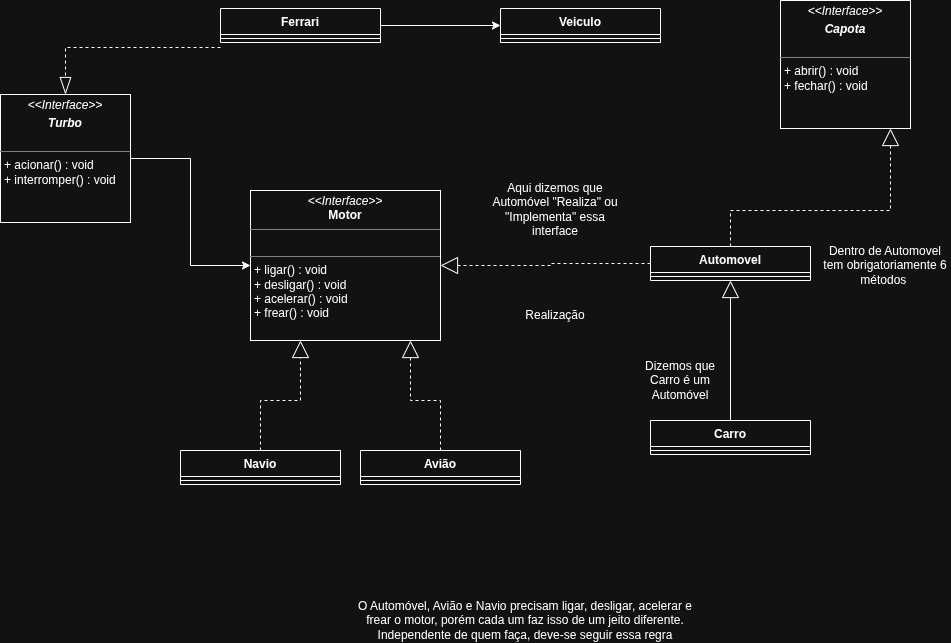

The diagram above was exported from draw.io. Its source (the exported page's mxGraphModel, read from the mxfile embedded in the PNG):
<mxGraphModel dx="860" dy="1648" grid="1" gridSize="10" guides="1" tooltips="1" connect="1" arrows="1" fold="1" page="1" pageScale="1" pageWidth="827" pageHeight="1169" math="0" shadow="0">
  <root>
    <mxCell id="0" />
    <mxCell id="1" parent="0" />
    <mxCell id="CrH73Zv4Lsydg--Cb8y--6" parent="1" style="verticalAlign=top;align=left;overflow=fill;html=1;whiteSpace=wrap;" value="&lt;p style=&quot;margin:0px;margin-top:4px;text-align:center;&quot;&gt;&lt;i&gt;&amp;lt;&amp;lt;Interface&amp;gt;&amp;gt;&lt;/i&gt;&lt;br&gt;&lt;b&gt;Motor&lt;/b&gt;&lt;/p&gt;&lt;hr size=&quot;1&quot; style=&quot;border-style:solid;&quot;&gt;&lt;p style=&quot;margin:0px;margin-left:4px;&quot;&gt;&lt;br&gt;&lt;/p&gt;&lt;hr size=&quot;1&quot; style=&quot;border-style:solid;&quot;&gt;&lt;p style=&quot;margin:0px;margin-left:4px;&quot;&gt;+ ligar() : void&lt;br&gt;+ desligar() : void&lt;/p&gt;&lt;p style=&quot;margin:0px;margin-left:4px;&quot;&gt;+ acelerar() : void&lt;/p&gt;&lt;p style=&quot;margin:0px;margin-left:4px;&quot;&gt;+ frear() : void&lt;/p&gt;" vertex="1">
      <mxGeometry height="150" width="190" x="290" y="150" as="geometry" />
    </mxCell>
    <mxCell id="CrH73Zv4Lsydg--Cb8y--11" edge="1" parent="1" source="CrH73Zv4Lsydg--Cb8y--7" style="edgeStyle=orthogonalEdgeStyle;rounded=0;orthogonalLoop=1;jettySize=auto;html=1;defaultLabelBackgroundColor=page;labelPadding=0 4;dashed=1;endArrow=block;endFill=0;endSize=15;" target="CrH73Zv4Lsydg--Cb8y--6">
      <mxGeometry relative="1" as="geometry" />
    </mxCell>
    <mxCell id="CrH73Zv4Lsydg--Cb8y--7" parent="1" style="swimlane;fontStyle=1;align=center;verticalAlign=top;childLayout=stackLayout;horizontal=1;startSize=26;horizontalStack=0;resizeParent=1;resizeParentMax=0;resizeLast=0;collapsible=1;marginBottom=0;whiteSpace=wrap;html=1;" value="Automovel" vertex="1">
      <mxGeometry height="34" width="160" x="690" y="206" as="geometry" />
    </mxCell>
    <mxCell id="CrH73Zv4Lsydg--Cb8y--9" parent="CrH73Zv4Lsydg--Cb8y--7" style="line;strokeWidth=1;fillColor=none;align=left;verticalAlign=middle;spacingTop=-1;spacingLeft=3;spacingRight=3;rotatable=0;labelPosition=right;points=[];portConstraint=eastwest;strokeColor=inherit;labelPerimeter=1;" value="" vertex="1">
      <mxGeometry height="8" width="160" y="26" as="geometry" />
    </mxCell>
    <mxCell id="CrH73Zv4Lsydg--Cb8y--12" parent="1" style="text;html=1;whiteSpace=wrap;strokeColor=none;fillColor=none;align=center;verticalAlign=middle;rounded=0;" value="Realização" vertex="1">
      <mxGeometry height="30" width="60" x="565" y="260" as="geometry" />
    </mxCell>
    <mxCell id="CrH73Zv4Lsydg--Cb8y--17" edge="1" parent="1" source="CrH73Zv4Lsydg--Cb8y--13" style="edgeStyle=orthogonalEdgeStyle;rounded=0;orthogonalLoop=1;jettySize=auto;html=1;defaultLabelBackgroundColor=page;labelPadding=0 4;endSize=15;endArrow=block;endFill=0;" target="CrH73Zv4Lsydg--Cb8y--7">
      <mxGeometry relative="1" as="geometry" />
    </mxCell>
    <mxCell id="CrH73Zv4Lsydg--Cb8y--13" parent="1" style="swimlane;fontStyle=1;align=center;verticalAlign=top;childLayout=stackLayout;horizontal=1;startSize=26;horizontalStack=0;resizeParent=1;resizeParentMax=0;resizeLast=0;collapsible=1;marginBottom=0;whiteSpace=wrap;html=1;" value="Carro" vertex="1">
      <mxGeometry height="34" width="160" x="690" y="380" as="geometry" />
    </mxCell>
    <mxCell id="CrH73Zv4Lsydg--Cb8y--15" parent="CrH73Zv4Lsydg--Cb8y--13" style="line;strokeWidth=1;fillColor=none;align=left;verticalAlign=middle;spacingTop=-1;spacingLeft=3;spacingRight=3;rotatable=0;labelPosition=right;points=[];portConstraint=eastwest;strokeColor=inherit;labelPerimeter=1;" value="" vertex="1">
      <mxGeometry height="8" width="160" y="26" as="geometry" />
    </mxCell>
    <mxCell id="CrH73Zv4Lsydg--Cb8y--18" parent="1" style="text;html=1;whiteSpace=wrap;strokeColor=none;fillColor=none;align=center;verticalAlign=middle;rounded=0;" value="Dizemos que Carro é um Automóvel" vertex="1">
      <mxGeometry height="40" width="100" x="670" y="320" as="geometry" />
    </mxCell>
    <mxCell id="CrH73Zv4Lsydg--Cb8y--19" parent="1" style="text;html=1;whiteSpace=wrap;strokeColor=none;fillColor=none;align=center;verticalAlign=middle;rounded=0;" value="Aqui dizemos que Automóvel &quot;Realiza&quot; ou &quot;Implementa&quot; essa interface" vertex="1">
      <mxGeometry height="57" width="150" x="520" y="140" as="geometry" />
    </mxCell>
    <mxCell id="CrH73Zv4Lsydg--Cb8y--21" parent="1" style="swimlane;fontStyle=1;align=center;verticalAlign=top;childLayout=stackLayout;horizontal=1;startSize=26;horizontalStack=0;resizeParent=1;resizeParentMax=0;resizeLast=0;collapsible=1;marginBottom=0;whiteSpace=wrap;html=1;" value="Avião" vertex="1">
      <mxGeometry height="34" width="160" x="400" y="410" as="geometry" />
    </mxCell>
    <mxCell id="CrH73Zv4Lsydg--Cb8y--23" parent="CrH73Zv4Lsydg--Cb8y--21" style="line;strokeWidth=1;fillColor=none;align=left;verticalAlign=middle;spacingTop=-1;spacingLeft=3;spacingRight=3;rotatable=0;labelPosition=right;points=[];portConstraint=eastwest;strokeColor=inherit;labelPerimeter=1;" value="" vertex="1">
      <mxGeometry height="8" width="160" y="26" as="geometry" />
    </mxCell>
    <mxCell id="CrH73Zv4Lsydg--Cb8y--25" edge="1" parent="1" source="CrH73Zv4Lsydg--Cb8y--21" style="edgeStyle=orthogonalEdgeStyle;rounded=0;orthogonalLoop=1;jettySize=auto;html=1;defaultLabelBackgroundColor=page;labelPadding=0 4;dashed=1;endArrow=block;endFill=0;endSize=15;" target="CrH73Zv4Lsydg--Cb8y--6">
      <mxGeometry relative="1" as="geometry">
        <Array as="points">
          <mxPoint x="480" y="360" />
          <mxPoint x="450" y="360" />
        </Array>
        <mxPoint x="530" y="380" as="sourcePoint" />
        <mxPoint x="320" y="380" as="targetPoint" />
      </mxGeometry>
    </mxCell>
    <mxCell id="CrH73Zv4Lsydg--Cb8y--26" parent="1" style="swimlane;fontStyle=1;align=center;verticalAlign=top;childLayout=stackLayout;horizontal=1;startSize=26;horizontalStack=0;resizeParent=1;resizeParentMax=0;resizeLast=0;collapsible=1;marginBottom=0;whiteSpace=wrap;html=1;" value="Navio" vertex="1">
      <mxGeometry height="34" width="160" x="220" y="410" as="geometry" />
    </mxCell>
    <mxCell id="CrH73Zv4Lsydg--Cb8y--28" parent="CrH73Zv4Lsydg--Cb8y--26" style="line;strokeWidth=1;fillColor=none;align=left;verticalAlign=middle;spacingTop=-1;spacingLeft=3;spacingRight=3;rotatable=0;labelPosition=right;points=[];portConstraint=eastwest;strokeColor=inherit;labelPerimeter=1;" value="" vertex="1">
      <mxGeometry height="8" width="160" y="26" as="geometry" />
    </mxCell>
    <mxCell id="CrH73Zv4Lsydg--Cb8y--30" edge="1" parent="1" source="CrH73Zv4Lsydg--Cb8y--26" style="edgeStyle=orthogonalEdgeStyle;rounded=0;orthogonalLoop=1;jettySize=auto;html=1;defaultLabelBackgroundColor=page;labelPadding=0 4;dashed=1;endArrow=block;endFill=0;endSize=15;" target="CrH73Zv4Lsydg--Cb8y--6">
      <mxGeometry relative="1" x="0.004" as="geometry">
        <Array as="points">
          <mxPoint x="300" y="360" />
          <mxPoint x="340" y="360" />
        </Array>
        <mxPoint x="305" y="340" as="sourcePoint" />
        <mxPoint x="210" y="230" as="targetPoint" />
      </mxGeometry>
    </mxCell>
    <mxCell id="CrH73Zv4Lsydg--Cb8y--31" parent="1" style="text;html=1;whiteSpace=wrap;strokeColor=none;fillColor=none;align=center;verticalAlign=middle;rounded=0;" value="O Automóvel, Avião e Navio precisam ligar, desligar, acelerar e frear o motor, porém cada um faz isso de um jeito diferente.&lt;div&gt;Independente de quem faça, deve-se seguir essa regra&lt;/div&gt;" vertex="1">
      <mxGeometry height="30" width="350" x="390" y="565" as="geometry" />
    </mxCell>
    <mxCell id="U6KZsb8_5fCf6ZM4HtMn-5" parent="1" style="verticalAlign=top;align=left;overflow=fill;html=1;whiteSpace=wrap;" value="&lt;p style=&quot;margin:0px;margin-top:4px;text-align:center;&quot;&gt;&lt;i&gt;&amp;lt;&amp;lt;Interface&amp;gt;&amp;gt;&lt;/i&gt;&lt;br&gt;&lt;/p&gt;&lt;p style=&quot;margin:0px;margin-top:4px;text-align:center;&quot;&gt;&lt;i&gt;&lt;b&gt;Capota&lt;/b&gt;&lt;/i&gt;&lt;/p&gt;&lt;p style=&quot;margin:0px;margin-left:4px;&quot;&gt;&lt;br&gt;&lt;/p&gt;&lt;hr size=&quot;1&quot; style=&quot;border-style:solid;&quot;&gt;&lt;p style=&quot;margin:0px;margin-left:4px;&quot;&gt;+ abrir() : void&lt;/p&gt;&lt;p style=&quot;margin:0px;margin-left:4px;&quot;&gt;+ fechar() : void&lt;br&gt;&lt;br&gt;&lt;/p&gt;" vertex="1">
      <mxGeometry height="128" width="130" x="820" y="-40" as="geometry" />
    </mxCell>
    <mxCell id="U6KZsb8_5fCf6ZM4HtMn-6" edge="1" parent="1" source="CrH73Zv4Lsydg--Cb8y--7" style="edgeStyle=orthogonalEdgeStyle;rounded=0;orthogonalLoop=1;jettySize=auto;html=1;defaultLabelBackgroundColor=page;labelPadding=0 4;dashed=1;endArrow=block;endFill=0;endSize=15;" target="U6KZsb8_5fCf6ZM4HtMn-5">
      <mxGeometry relative="1" x="0.4777" as="geometry">
        <Array as="points">
          <mxPoint x="770" y="170" />
          <mxPoint x="930" y="170" />
        </Array>
        <mxPoint x="960" y="230" as="sourcePoint" />
        <mxPoint x="930" y="120" as="targetPoint" />
      </mxGeometry>
    </mxCell>
    <mxCell id="U6KZsb8_5fCf6ZM4HtMn-8" parent="1" style="text;html=1;whiteSpace=wrap;strokeColor=none;fillColor=none;align=center;verticalAlign=middle;rounded=0;" value="Dentro de Automovel tem obrigatoriamente 6 métodos&amp;nbsp;" vertex="1">
      <mxGeometry height="30" width="130" x="860" y="210" as="geometry" />
    </mxCell>
    <mxCell id="U6KZsb8_5fCf6ZM4HtMn-11" edge="1" parent="1" source="U6KZsb8_5fCf6ZM4HtMn-9" style="edgeStyle=orthogonalEdgeStyle;rounded=0;orthogonalLoop=1;jettySize=auto;html=1;defaultLabelBackgroundColor=page;labelPadding=0 4;" target="CrH73Zv4Lsydg--Cb8y--6">
      <mxGeometry relative="1" as="geometry" />
    </mxCell>
    <mxCell id="U6KZsb8_5fCf6ZM4HtMn-9" parent="1" style="verticalAlign=top;align=left;overflow=fill;html=1;whiteSpace=wrap;" value="&lt;p style=&quot;margin:0px;margin-top:4px;text-align:center;&quot;&gt;&lt;i&gt;&amp;lt;&amp;lt;Interface&amp;gt;&amp;gt;&lt;/i&gt;&lt;br&gt;&lt;/p&gt;&lt;p style=&quot;margin:0px;margin-top:4px;text-align:center;&quot;&gt;&lt;b&gt;&lt;i&gt;Turbo&lt;/i&gt;&lt;/b&gt;&lt;/p&gt;&lt;p style=&quot;margin:0px;margin-left:4px;&quot;&gt;&lt;br&gt;&lt;/p&gt;&lt;hr size=&quot;1&quot; style=&quot;border-style:solid;&quot;&gt;&lt;p style=&quot;margin:0px;margin-left:4px;&quot;&gt;+ acionar() : void&lt;/p&gt;&lt;p style=&quot;margin:0px;margin-left:4px;&quot;&gt;+ interromper() : void&lt;/p&gt;" vertex="1">
      <mxGeometry height="128" width="130" x="40" y="54" as="geometry" />
    </mxCell>
    <mxCell id="U6KZsb8_5fCf6ZM4HtMn-20" edge="1" parent="1" source="U6KZsb8_5fCf6ZM4HtMn-12" style="edgeStyle=orthogonalEdgeStyle;rounded=0;orthogonalLoop=1;jettySize=auto;html=1;defaultLabelBackgroundColor=page;labelPadding=0 4;" target="U6KZsb8_5fCf6ZM4HtMn-16">
      <mxGeometry relative="1" as="geometry" />
    </mxCell>
    <mxCell id="U6KZsb8_5fCf6ZM4HtMn-12" parent="1" style="swimlane;fontStyle=1;align=center;verticalAlign=top;childLayout=stackLayout;horizontal=1;startSize=26;horizontalStack=0;resizeParent=1;resizeParentMax=0;resizeLast=0;collapsible=1;marginBottom=0;whiteSpace=wrap;html=1;" value="Ferrari" vertex="1">
      <mxGeometry height="34" width="160" x="260" y="-32" as="geometry" />
    </mxCell>
    <mxCell id="U6KZsb8_5fCf6ZM4HtMn-14" parent="U6KZsb8_5fCf6ZM4HtMn-12" style="line;strokeWidth=1;fillColor=none;align=left;verticalAlign=middle;spacingTop=-1;spacingLeft=3;spacingRight=3;rotatable=0;labelPosition=right;points=[];portConstraint=eastwest;strokeColor=inherit;labelPerimeter=1;" value="" vertex="1">
      <mxGeometry height="8" width="160" y="26" as="geometry" />
    </mxCell>
    <mxCell id="U6KZsb8_5fCf6ZM4HtMn-16" parent="1" style="swimlane;fontStyle=1;align=center;verticalAlign=top;childLayout=stackLayout;horizontal=1;startSize=26;horizontalStack=0;resizeParent=1;resizeParentMax=0;resizeLast=0;collapsible=1;marginBottom=0;whiteSpace=wrap;html=1;" value="Veiculo" vertex="1">
      <mxGeometry height="34" width="160" x="540" y="-32" as="geometry" />
    </mxCell>
    <mxCell id="U6KZsb8_5fCf6ZM4HtMn-18" parent="U6KZsb8_5fCf6ZM4HtMn-16" style="line;strokeWidth=1;fillColor=none;align=left;verticalAlign=middle;spacingTop=-1;spacingLeft=3;spacingRight=3;rotatable=0;labelPosition=right;points=[];portConstraint=eastwest;strokeColor=inherit;labelPerimeter=1;" value="" vertex="1">
      <mxGeometry height="8" width="160" y="26" as="geometry" />
    </mxCell>
    <mxCell id="U6KZsb8_5fCf6ZM4HtMn-21" edge="1" parent="1" style="edgeStyle=orthogonalEdgeStyle;rounded=0;orthogonalLoop=1;jettySize=auto;html=1;defaultLabelBackgroundColor=page;labelPadding=0 4;dashed=1;endArrow=blockThin;endFill=0;endSize=15;" target="U6KZsb8_5fCf6ZM4HtMn-9">
      <mxGeometry relative="1" as="geometry">
        <mxPoint x="260" y="7" as="sourcePoint" />
      </mxGeometry>
    </mxCell>
  </root>
</mxGraphModel>